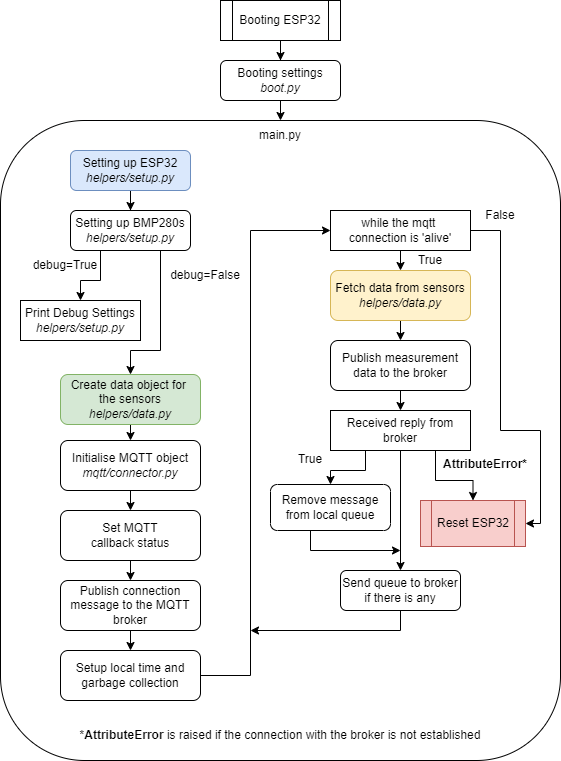

The diagram above was exported from draw.io. Its source (the exported page's mxGraphModel, read from the mxfile embedded in the PNG):
<mxGraphModel dx="1422" dy="882" grid="1" gridSize="10" guides="1" tooltips="1" connect="1" arrows="1" fold="1" page="1" pageScale="1" pageWidth="1169" pageHeight="827" math="0" shadow="0">
  <root>
    <mxCell id="0" />
    <mxCell id="1" parent="0" />
    <mxCell id="53Af96FarbrZgE9dDtDs-6" value="" style="edgeStyle=orthogonalEdgeStyle;rounded=0;orthogonalLoop=1;jettySize=auto;html=1;" parent="1" source="53Af96FarbrZgE9dDtDs-1" target="53Af96FarbrZgE9dDtDs-5" edge="1">
      <mxGeometry relative="1" as="geometry" />
    </mxCell>
    <mxCell id="53Af96FarbrZgE9dDtDs-1" value="Booting ESP32" style="shape=process;whiteSpace=wrap;html=1;backgroundOutline=1;" parent="1" vertex="1">
      <mxGeometry x="300" y="40" width="120" height="40" as="geometry" />
    </mxCell>
    <mxCell id="53Af96FarbrZgE9dDtDs-11" style="edgeStyle=orthogonalEdgeStyle;rounded=0;orthogonalLoop=1;jettySize=auto;html=1;exitX=0.5;exitY=1;exitDx=0;exitDy=0;entryX=0.5;entryY=0;entryDx=0;entryDy=0;" parent="1" source="53Af96FarbrZgE9dDtDs-5" edge="1">
      <mxGeometry relative="1" as="geometry">
        <mxPoint x="360" y="160" as="targetPoint" />
      </mxGeometry>
    </mxCell>
    <mxCell id="53Af96FarbrZgE9dDtDs-5" value="Booting settings&lt;br&gt;&lt;i&gt;boot.py&lt;/i&gt;" style="rounded=1;whiteSpace=wrap;html=1;" parent="1" vertex="1">
      <mxGeometry x="300" y="100" width="120" height="40" as="geometry" />
    </mxCell>
    <mxCell id="53Af96FarbrZgE9dDtDs-7" value="" style="rounded=1;whiteSpace=wrap;html=1;" parent="1" vertex="1">
      <mxGeometry x="80" y="160" width="560" height="640" as="geometry" />
    </mxCell>
    <mxCell id="53Af96FarbrZgE9dDtDs-9" value="main.py" style="text;html=1;strokeColor=none;fillColor=none;align=center;verticalAlign=middle;whiteSpace=wrap;rounded=0;" parent="1" vertex="1">
      <mxGeometry x="330" y="160" width="60" height="30" as="geometry" />
    </mxCell>
    <mxCell id="SnP6DWdvWy4U7h81YUTr-18" value="" style="edgeStyle=orthogonalEdgeStyle;rounded=0;orthogonalLoop=1;jettySize=auto;html=1;" parent="1" source="53Af96FarbrZgE9dDtDs-3" target="SnP6DWdvWy4U7h81YUTr-17" edge="1">
      <mxGeometry relative="1" as="geometry" />
    </mxCell>
    <mxCell id="53Af96FarbrZgE9dDtDs-3" value="Setting up ESP32&lt;br&gt;&lt;i&gt;helpers/setup.py&lt;/i&gt;" style="rounded=1;whiteSpace=wrap;html=1;fillColor=#dae8fc;strokeColor=#6c8ebf;" parent="1" vertex="1">
      <mxGeometry x="150" y="190" width="120" height="40" as="geometry" />
    </mxCell>
    <mxCell id="Z7WzEo6FXxAUF5FN2QjD-2" style="edgeStyle=orthogonalEdgeStyle;rounded=0;orthogonalLoop=1;jettySize=auto;html=1;exitX=0.25;exitY=1;exitDx=0;exitDy=0;entryX=0.5;entryY=0;entryDx=0;entryDy=0;" parent="1" source="SnP6DWdvWy4U7h81YUTr-17" target="Z7WzEo6FXxAUF5FN2QjD-1" edge="1">
      <mxGeometry relative="1" as="geometry">
        <Array as="points">
          <mxPoint x="180" y="320" />
          <mxPoint x="160" y="320" />
        </Array>
      </mxGeometry>
    </mxCell>
    <mxCell id="Z7WzEo6FXxAUF5FN2QjD-6" style="edgeStyle=orthogonalEdgeStyle;rounded=0;orthogonalLoop=1;jettySize=auto;html=1;exitX=0.75;exitY=1;exitDx=0;exitDy=0;entryX=0.5;entryY=0;entryDx=0;entryDy=0;" parent="1" source="SnP6DWdvWy4U7h81YUTr-17" target="Z7WzEo6FXxAUF5FN2QjD-5" edge="1">
      <mxGeometry relative="1" as="geometry">
        <Array as="points">
          <mxPoint x="240" y="390" />
          <mxPoint x="210" y="390" />
        </Array>
      </mxGeometry>
    </mxCell>
    <mxCell id="SnP6DWdvWy4U7h81YUTr-17" value="Setting up BMP280s&lt;br&gt;&lt;i&gt;helpers/setup.py&lt;/i&gt;" style="rounded=1;whiteSpace=wrap;html=1;" parent="1" vertex="1">
      <mxGeometry x="150" y="250" width="120" height="40" as="geometry" />
    </mxCell>
    <mxCell id="Z7WzEo6FXxAUF5FN2QjD-1" value="Print Debug Settings&lt;br&gt;&lt;i&gt;helpers/setup.py&lt;/i&gt;" style="rounded=0;whiteSpace=wrap;html=1;" parent="1" vertex="1">
      <mxGeometry x="100" y="340" width="120" height="40" as="geometry" />
    </mxCell>
    <mxCell id="Z7WzEo6FXxAUF5FN2QjD-3" value="debug=True" style="text;html=1;strokeColor=none;fillColor=none;align=center;verticalAlign=middle;whiteSpace=wrap;rounded=0;" parent="1" vertex="1">
      <mxGeometry x="110" y="290" width="70" height="30" as="geometry" />
    </mxCell>
    <mxCell id="Z7WzEo6FXxAUF5FN2QjD-4" value="debug=False" style="text;html=1;strokeColor=none;fillColor=none;align=center;verticalAlign=middle;whiteSpace=wrap;rounded=0;" parent="1" vertex="1">
      <mxGeometry x="250" y="300" width="70" height="30" as="geometry" />
    </mxCell>
    <mxCell id="NQaKwPLvPHTVmJxdvq2g-2" style="edgeStyle=orthogonalEdgeStyle;rounded=0;orthogonalLoop=1;jettySize=auto;html=1;exitX=0.5;exitY=1;exitDx=0;exitDy=0;entryX=0.5;entryY=0;entryDx=0;entryDy=0;fontSize=12;fontColor=default;" parent="1" source="Z7WzEo6FXxAUF5FN2QjD-5" target="NQaKwPLvPHTVmJxdvq2g-1" edge="1">
      <mxGeometry relative="1" as="geometry" />
    </mxCell>
    <mxCell id="Z7WzEo6FXxAUF5FN2QjD-5" value="Create data object for &lt;br&gt;the sensors&lt;br&gt;&lt;i&gt;helpers/data.py&lt;/i&gt;" style="rounded=1;whiteSpace=wrap;html=1;fillColor=#d5e8d4;strokeColor=#82b366;" parent="1" vertex="1">
      <mxGeometry x="140" y="414" width="140" height="50" as="geometry" />
    </mxCell>
    <mxCell id="NQaKwPLvPHTVmJxdvq2g-4" style="edgeStyle=orthogonalEdgeStyle;rounded=0;orthogonalLoop=1;jettySize=auto;html=1;exitX=0.5;exitY=1;exitDx=0;exitDy=0;entryX=0.5;entryY=0;entryDx=0;entryDy=0;fontSize=12;fontColor=default;" parent="1" source="NQaKwPLvPHTVmJxdvq2g-1" target="NQaKwPLvPHTVmJxdvq2g-3" edge="1">
      <mxGeometry relative="1" as="geometry" />
    </mxCell>
    <mxCell id="NQaKwPLvPHTVmJxdvq2g-1" value="Initialise MQTT object&lt;br&gt;&lt;i&gt;mqtt/connector.py&lt;/i&gt;" style="rounded=1;whiteSpace=wrap;html=1;labelBackgroundColor=none;fontSize=12;fontColor=default;" parent="1" vertex="1">
      <mxGeometry x="140" y="480" width="140" height="50" as="geometry" />
    </mxCell>
    <mxCell id="NQaKwPLvPHTVmJxdvq2g-6" style="edgeStyle=orthogonalEdgeStyle;rounded=0;orthogonalLoop=1;jettySize=auto;html=1;exitX=0.5;exitY=1;exitDx=0;exitDy=0;entryX=0.5;entryY=0;entryDx=0;entryDy=0;fontSize=12;fontColor=default;" parent="1" source="NQaKwPLvPHTVmJxdvq2g-3" target="NQaKwPLvPHTVmJxdvq2g-5" edge="1">
      <mxGeometry relative="1" as="geometry" />
    </mxCell>
    <mxCell id="NQaKwPLvPHTVmJxdvq2g-3" value="Set MQTT&lt;br&gt;callback status" style="rounded=1;whiteSpace=wrap;html=1;labelBackgroundColor=none;fontSize=12;fontColor=default;" parent="1" vertex="1">
      <mxGeometry x="140" y="550" width="140" height="50" as="geometry" />
    </mxCell>
    <mxCell id="NQaKwPLvPHTVmJxdvq2g-8" style="edgeStyle=orthogonalEdgeStyle;rounded=0;orthogonalLoop=1;jettySize=auto;html=1;exitX=0.5;exitY=1;exitDx=0;exitDy=0;entryX=0.5;entryY=0;entryDx=0;entryDy=0;fontSize=12;fontColor=default;" parent="1" source="NQaKwPLvPHTVmJxdvq2g-5" target="NQaKwPLvPHTVmJxdvq2g-7" edge="1">
      <mxGeometry relative="1" as="geometry" />
    </mxCell>
    <mxCell id="NQaKwPLvPHTVmJxdvq2g-5" value="Publish connection message to the MQTT broker" style="rounded=1;whiteSpace=wrap;html=1;labelBackgroundColor=none;fontSize=12;fontColor=default;" parent="1" vertex="1">
      <mxGeometry x="140" y="620" width="140" height="50" as="geometry" />
    </mxCell>
    <mxCell id="NQaKwPLvPHTVmJxdvq2g-11" style="edgeStyle=orthogonalEdgeStyle;rounded=0;orthogonalLoop=1;jettySize=auto;html=1;exitX=1;exitY=0.5;exitDx=0;exitDy=0;entryX=0;entryY=0.5;entryDx=0;entryDy=0;fontSize=12;fontColor=default;" parent="1" source="NQaKwPLvPHTVmJxdvq2g-7" target="NQaKwPLvPHTVmJxdvq2g-9" edge="1">
      <mxGeometry relative="1" as="geometry">
        <Array as="points">
          <mxPoint x="330" y="715" />
          <mxPoint x="330" y="270" />
        </Array>
      </mxGeometry>
    </mxCell>
    <mxCell id="NQaKwPLvPHTVmJxdvq2g-7" value="Setup local time and garbage collection" style="rounded=1;whiteSpace=wrap;html=1;labelBackgroundColor=none;fontSize=12;fontColor=default;" parent="1" vertex="1">
      <mxGeometry x="140" y="690" width="140" height="50" as="geometry" />
    </mxCell>
    <mxCell id="NQaKwPLvPHTVmJxdvq2g-13" style="edgeStyle=orthogonalEdgeStyle;rounded=0;orthogonalLoop=1;jettySize=auto;html=1;exitX=0.5;exitY=1;exitDx=0;exitDy=0;entryX=0.5;entryY=0;entryDx=0;entryDy=0;fontSize=12;fontColor=default;" parent="1" source="NQaKwPLvPHTVmJxdvq2g-9" target="NQaKwPLvPHTVmJxdvq2g-12" edge="1">
      <mxGeometry relative="1" as="geometry" />
    </mxCell>
    <mxCell id="S67PxxRmqpuKEhJeRAga-6" style="edgeStyle=orthogonalEdgeStyle;rounded=0;orthogonalLoop=1;jettySize=auto;html=1;exitX=1;exitY=0.5;exitDx=0;exitDy=0;entryX=1;entryY=0.5;entryDx=0;entryDy=0;fontSize=12;fontColor=default;" parent="1" source="NQaKwPLvPHTVmJxdvq2g-9" target="K12yTv3inKPSxGQa0b8g-11" edge="1">
      <mxGeometry relative="1" as="geometry">
        <Array as="points">
          <mxPoint x="580" y="270" />
          <mxPoint x="580" y="470" />
          <mxPoint x="620" y="470" />
          <mxPoint x="620" y="563" />
        </Array>
      </mxGeometry>
    </mxCell>
    <mxCell id="NQaKwPLvPHTVmJxdvq2g-9" value="while the mqtt &lt;br&gt;connection is 'alive'" style="rounded=0;whiteSpace=wrap;html=1;labelBackgroundColor=none;fontSize=12;fontColor=default;" parent="1" vertex="1">
      <mxGeometry x="410" y="250" width="140" height="40" as="geometry" />
    </mxCell>
    <mxCell id="K12yTv3inKPSxGQa0b8g-2" style="edgeStyle=orthogonalEdgeStyle;rounded=0;orthogonalLoop=1;jettySize=auto;html=1;exitX=0.5;exitY=1;exitDx=0;exitDy=0;entryX=0.5;entryY=0;entryDx=0;entryDy=0;fontSize=12;fontColor=default;" parent="1" source="NQaKwPLvPHTVmJxdvq2g-12" target="K12yTv3inKPSxGQa0b8g-1" edge="1">
      <mxGeometry relative="1" as="geometry" />
    </mxCell>
    <mxCell id="NQaKwPLvPHTVmJxdvq2g-12" value="Fetch data from sensors&lt;br&gt;&lt;i&gt;helpers/data.py&lt;/i&gt;" style="rounded=1;whiteSpace=wrap;html=1;labelBackgroundColor=none;fontSize=12;fillColor=#fff2cc;strokeColor=#d6b656;" parent="1" vertex="1">
      <mxGeometry x="410" y="310" width="140" height="50" as="geometry" />
    </mxCell>
    <mxCell id="K12yTv3inKPSxGQa0b8g-5" style="edgeStyle=orthogonalEdgeStyle;rounded=0;orthogonalLoop=1;jettySize=auto;html=1;exitX=0.5;exitY=1;exitDx=0;exitDy=0;entryX=0.5;entryY=0;entryDx=0;entryDy=0;fontSize=12;fontColor=default;" parent="1" source="K12yTv3inKPSxGQa0b8g-1" target="K12yTv3inKPSxGQa0b8g-4" edge="1">
      <mxGeometry relative="1" as="geometry" />
    </mxCell>
    <mxCell id="K12yTv3inKPSxGQa0b8g-1" value="Publish measurement data to the broker" style="rounded=1;whiteSpace=wrap;html=1;labelBackgroundColor=none;fontSize=12;fontColor=default;" parent="1" vertex="1">
      <mxGeometry x="410" y="380" width="140" height="50" as="geometry" />
    </mxCell>
    <mxCell id="K12yTv3inKPSxGQa0b8g-7" style="edgeStyle=orthogonalEdgeStyle;rounded=0;orthogonalLoop=1;jettySize=auto;html=1;exitX=0.25;exitY=1;exitDx=0;exitDy=0;entryX=0.5;entryY=0;entryDx=0;entryDy=0;fontSize=12;fontColor=default;" parent="1" source="K12yTv3inKPSxGQa0b8g-4" target="K12yTv3inKPSxGQa0b8g-9" edge="1">
      <mxGeometry relative="1" as="geometry">
        <mxPoint x="400" y="524" as="targetPoint" />
      </mxGeometry>
    </mxCell>
    <mxCell id="K12yTv3inKPSxGQa0b8g-12" style="edgeStyle=orthogonalEdgeStyle;rounded=0;orthogonalLoop=1;jettySize=auto;html=1;exitX=0.75;exitY=1;exitDx=0;exitDy=0;entryX=0.5;entryY=0;entryDx=0;entryDy=0;fontSize=12;fontColor=default;" parent="1" source="K12yTv3inKPSxGQa0b8g-4" target="K12yTv3inKPSxGQa0b8g-11" edge="1">
      <mxGeometry relative="1" as="geometry">
        <Array as="points">
          <mxPoint x="515" y="520" />
          <mxPoint x="553" y="520" />
        </Array>
      </mxGeometry>
    </mxCell>
    <mxCell id="S67PxxRmqpuKEhJeRAga-2" style="edgeStyle=orthogonalEdgeStyle;rounded=0;orthogonalLoop=1;jettySize=auto;html=1;exitX=0.5;exitY=1;exitDx=0;exitDy=0;entryX=0.5;entryY=0;entryDx=0;entryDy=0;fontSize=12;fontColor=default;" parent="1" source="K12yTv3inKPSxGQa0b8g-4" target="S67PxxRmqpuKEhJeRAga-1" edge="1">
      <mxGeometry relative="1" as="geometry" />
    </mxCell>
    <mxCell id="K12yTv3inKPSxGQa0b8g-4" value="Received reply from broker" style="rounded=0;whiteSpace=wrap;html=1;labelBackgroundColor=none;fontSize=12;fontColor=default;" parent="1" vertex="1">
      <mxGeometry x="410" y="450" width="140" height="40" as="geometry" />
    </mxCell>
    <mxCell id="S67PxxRmqpuKEhJeRAga-4" style="edgeStyle=orthogonalEdgeStyle;rounded=0;orthogonalLoop=1;jettySize=auto;html=1;exitX=0.5;exitY=1;exitDx=0;exitDy=0;fontSize=12;fontColor=default;" parent="1" source="K12yTv3inKPSxGQa0b8g-9" edge="1">
      <mxGeometry relative="1" as="geometry">
        <mxPoint x="480" y="590" as="targetPoint" />
        <Array as="points">
          <mxPoint x="390" y="590" />
        </Array>
      </mxGeometry>
    </mxCell>
    <mxCell id="K12yTv3inKPSxGQa0b8g-9" value="Remove message from local queue" style="rounded=1;whiteSpace=wrap;html=1;labelBackgroundColor=none;fontSize=12;fontColor=default;" parent="1" vertex="1">
      <mxGeometry x="350" y="524" width="120" height="46" as="geometry" />
    </mxCell>
    <mxCell id="K12yTv3inKPSxGQa0b8g-10" value="True" style="text;html=1;strokeColor=none;fillColor=none;align=center;verticalAlign=middle;whiteSpace=wrap;rounded=0;labelBackgroundColor=none;fontSize=12;fontColor=default;" parent="1" vertex="1">
      <mxGeometry x="360" y="484" width="60" height="30" as="geometry" />
    </mxCell>
    <mxCell id="K12yTv3inKPSxGQa0b8g-11" value="Reset ESP32" style="shape=process;whiteSpace=wrap;html=1;backgroundOutline=1;labelBackgroundColor=none;fontSize=12;fillColor=#f8cecc;strokeColor=#b85450;" parent="1" vertex="1">
      <mxGeometry x="500" y="540" width="105" height="46" as="geometry" />
    </mxCell>
    <mxCell id="K12yTv3inKPSxGQa0b8g-13" value="AttributeError*" style="text;html=1;strokeColor=none;fillColor=none;align=center;verticalAlign=middle;whiteSpace=wrap;rounded=0;labelBackgroundColor=none;fontSize=12;fontColor=default;fontStyle=1" parent="1" vertex="1">
      <mxGeometry x="515" y="494" width="100" height="20" as="geometry" />
    </mxCell>
    <mxCell id="K12yTv3inKPSxGQa0b8g-14" value="*&lt;b&gt;AttributeError&lt;/b&gt; is raised if the connection with the broker is not established" style="text;html=1;strokeColor=none;fillColor=none;align=center;verticalAlign=middle;whiteSpace=wrap;rounded=0;labelBackgroundColor=none;fontSize=12;fontColor=default;" parent="1" vertex="1">
      <mxGeometry x="155" y="760" width="410" height="30" as="geometry" />
    </mxCell>
    <mxCell id="K12yTv3inKPSxGQa0b8g-15" value="True" style="text;html=1;strokeColor=none;fillColor=none;align=center;verticalAlign=middle;whiteSpace=wrap;rounded=0;labelBackgroundColor=none;fontSize=12;fontColor=default;" parent="1" vertex="1">
      <mxGeometry x="480" y="290" width="60" height="20" as="geometry" />
    </mxCell>
    <mxCell id="S67PxxRmqpuKEhJeRAga-8" style="edgeStyle=orthogonalEdgeStyle;rounded=0;orthogonalLoop=1;jettySize=auto;html=1;exitX=0.5;exitY=1;exitDx=0;exitDy=0;fontSize=12;fontColor=default;" parent="1" source="S67PxxRmqpuKEhJeRAga-1" edge="1">
      <mxGeometry relative="1" as="geometry">
        <mxPoint x="330" y="670" as="targetPoint" />
        <Array as="points">
          <mxPoint x="480" y="670" />
        </Array>
      </mxGeometry>
    </mxCell>
    <mxCell id="S67PxxRmqpuKEhJeRAga-1" value="Send queue to broker if there is any" style="rounded=1;whiteSpace=wrap;html=1;labelBackgroundColor=none;fontSize=12;fontColor=default;" parent="1" vertex="1">
      <mxGeometry x="420" y="610" width="120" height="40" as="geometry" />
    </mxCell>
    <mxCell id="MwTVqAfAhMBMi_h9aweC-1" value="False" style="text;html=1;strokeColor=none;fillColor=none;align=center;verticalAlign=middle;whiteSpace=wrap;rounded=0;labelBackgroundColor=none;fontSize=12;fontColor=default;" parent="1" vertex="1">
      <mxGeometry x="550" y="240" width="60" height="30" as="geometry" />
    </mxCell>
  </root>
</mxGraphModel>